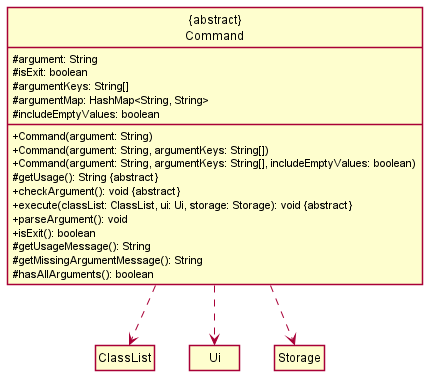

The diagram above was rendered by PlantUML. Its source (embedded in the PNG):
@startuml
!include ClassStyle.puml

class Command as "{abstract}\nCommand" {
    #argument: String
    #isExit: boolean
    #argumentKeys: String[]
    #argumentMap: HashMap<String, String>
    #includeEmptyValues: boolean
    +Command(argument: String)
    +Command(argument: String, argumentKeys: String[])
    +Command(argument: String, argumentKeys: String[], includeEmptyValues: boolean)
    #getUsage(): String &#123;abstract&#125;
    +checkArgument(): void &#123;abstract&#125;
    +execute(classList: ClassList, ui: Ui, storage: Storage): void &#123;abstract&#125;
    +parseArgument(): void
    +isExit(): boolean
    #getUsageMessage(): String
    #getMissingArgumentMessage(): String
    #hasAllArguments(): boolean
}

class ClassList
class Ui
class Storage

Command .down.> ClassList
Command .down.> Ui
Command .down.> Storage

@enduml